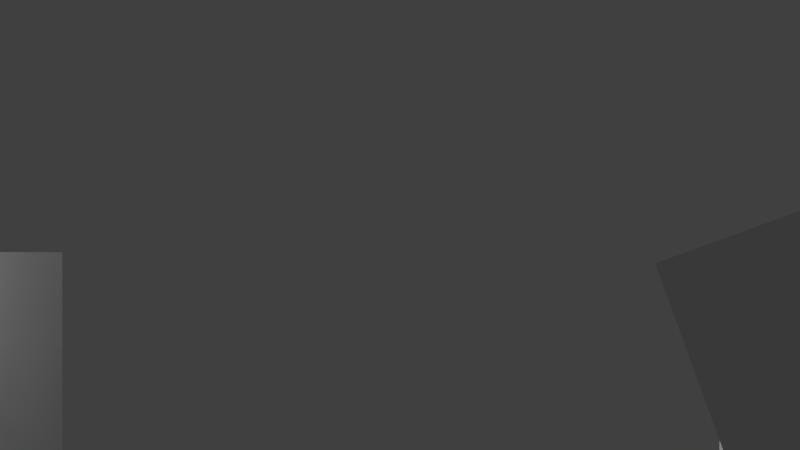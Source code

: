 # Source: SplashCharacterGroups_02.blend  (saved by Blender 2.78.0; exported with 4.5.12 LTS)
import bpy
from mathutils import Matrix  # noqa: F401  (used for matrix-valued properties, if any)

bpy.ops.wm.read_factory_settings(use_empty=True)
scene = bpy.context.scene
scene.name = 'Scene'

# ---- collections
col_collection_1 = bpy.data.collections.new('Collection 1'); scene.collection.children.link(col_collection_1)

# ---- materials (node trees are filled in below, after node groups)
mat_material_splash = bpy.data.materials.new('Material_splash')
mat_material_splash.alpha_threshold = 0.0
mat_material_splash.use_transparent_shadow = False
mat_material_splash.preview_render_type = 'CUBE'
mat_material_splash.roughness = 0.5
mat_material_splash_001 = bpy.data.materials.new('Material_splash.001')
mat_material_splash_001.alpha_threshold = 0.0
mat_material_splash_001.use_transparent_shadow = False
mat_material_splash_001.preview_render_type = 'CUBE'
mat_material_splash_001.roughness = 0.5

# ---- material node trees

# ---- world
world_world = bpy.data.worlds.new('World'); scene.world = world_world
world_world.color = (0.05088, 0.05088, 0.05088)
world_world.use_sun_shadow = False
world_world.sun_shadow_jitter_overblur = 0.0
world_world.cycles.sampling_method = 'MANUAL'

# ---- cameras
cam_camera = bpy.data.cameras.new('Camera')
cam_camera.clip_end = 100.0
cam_camera.lens = 27.71
cam_camera.sensor_width = 32.0
cam_camera.sensor_height = 18.0
cam_camera.display_size = 2.0
cam_camera.show_safe_areas = True
cam_camera.lens_unit = 'FOV'
cam_camera.dof.focus_distance = 0.0
cam_camera.dof.aperture_fstop = 128.0
cam_camera.dof.aperture_blades = 6

# ---- meshes
me_plane_013 = bpy.data.meshes.new('Plane.013')
me_plane_013.from_pydata([(0.25, 0.25, 0.0), (0.25, -0.25, 0.0), (-0.25, 0.25, 0.0), (-0.25, -0.25, 0.0)], [], [(3, 1, 0, 2)])
_uv = me_plane_013.uv_layers.new(name='UVMap')
_uv.uv.foreach_set('vector', [0.9999, 0.7499, 0.7499, 0.7499, 0.7499, 0.9999, 0.9999, 0.9999])
me_plane_013.materials.append(mat_material_splash)
me_plane_013.use_remesh_preserve_volume = False
me_plane_013.use_remesh_preserve_attributes = False
me_plane_013.use_mirror_vertex_groups = False
me_plane_013.update()
me_plane_011 = bpy.data.meshes.new('Plane.011')
me_plane_011.from_pydata([(-0.25, 0.25, 0.0), (0.25, 0.25, 0.0), (-0.25, -0.25, 0.0), (0.25, -0.25, 0.0)], [], [(2, 3, 1, 0)])
_uv = me_plane_011.uv_layers.new(name='UVMap')
_uv.uv.foreach_set('vector', [0.5, 0.7499, 0.7499, 0.7499, 0.7499, 0.9999, 0.5, 0.9999])
me_plane_011.materials.append(mat_material_splash)
me_plane_011.use_remesh_preserve_volume = False
me_plane_011.use_remesh_preserve_attributes = False
me_plane_011.use_mirror_vertex_groups = False
me_plane_011.update()
me_plane_010 = bpy.data.meshes.new('Plane.010')
me_plane_010.from_pydata([(-0.25, 0.25, 0.0), (0.25, 0.25, 0.0), (-0.25, -0.25, 0.0), (0.25, -0.25, 0.0)], [], [(2, 3, 1, 0)])
_uv = me_plane_010.uv_layers.new(name='UVMap')
_uv.uv.foreach_set('vector', [0.2501, 0.7499, 0.0001003, 0.7499, 0.0001002, 0.9999, 0.2501, 0.9999])
me_plane_010.materials.append(mat_material_splash)
me_plane_010.use_remesh_preserve_volume = False
me_plane_010.use_remesh_preserve_attributes = False
me_plane_010.use_mirror_vertex_groups = False
me_plane_010.update()
me_plane_002 = bpy.data.meshes.new('Plane.002')
me_plane_002.from_pydata([(-0.25, -0.25, 0.0), (-0.25, 0.25, 0.0), (0.25, -0.25, 0.0), (0.25, 0.25, 0.0)], [], [(0, 2, 3, 1)])
_uv = me_plane_002.uv_layers.new(name='UVMap')
_uv.uv.foreach_set('vector', [0.0001001, 0.5, 0.25, 0.5, 0.2501, 0.7499, 0.0001002, 0.7499])
me_plane_002.materials.append(mat_material_splash)
me_plane_002.use_remesh_preserve_volume = False
me_plane_002.use_remesh_preserve_attributes = False
me_plane_002.use_mirror_vertex_groups = False
me_plane_002.update()
me_plane_017 = bpy.data.meshes.new('Plane.017')
me_plane_017.from_pydata([(0.25, 0.25, 0.0), (-0.25, 0.25, 0.0), (0.25, -0.25, 0.0), (-0.25, -0.25, 0.0)], [], [(3, 2, 0, 1)])
_uv = me_plane_017.uv_layers.new(name='UVMap')
_uv.uv.foreach_set('vector', [0.2501, 0.7499, 0.5, 0.7499, 0.5, 0.9999, 0.2501, 0.9999])
me_plane_017.materials.append(mat_material_splash)
me_plane_017.use_remesh_preserve_volume = False
me_plane_017.use_remesh_preserve_attributes = False
me_plane_017.use_mirror_vertex_groups = False
me_plane_017.update()
me_plane_001 = bpy.data.meshes.new('Plane.001')
me_plane_001.from_pydata([(0.25, 0.25, -1.629e-07), (-0.25, 0.25, 1.629e-07), (0.25, -0.25, -1.629e-07), (-0.25, -0.25, 1.629e-07)], [], [(2, 0, 1, 3)])
_uv = me_plane_001.uv_layers.new(name='UVMap')
_uv.uv.foreach_set('vector', [0.5, 0.7499, 0.5, 0.9999, 0.7499, 0.9999, 0.7499, 0.7499])
me_plane_001.materials.append(mat_material_splash_001)
me_plane_001.use_remesh_preserve_volume = False
me_plane_001.use_remesh_preserve_attributes = False
me_plane_001.use_mirror_vertex_groups = False
me_plane_001.update()

# ---- objects
ob_camera_unitygamesplash_delme = bpy.data.objects.new('Camera_UnityGameSplash_DELME', cam_camera)
ob_mesh_hyena = bpy.data.objects.new('mesh_hyena', me_plane_013)
ob_mesh_lioness = bpy.data.objects.new('mesh_lioness', me_plane_011)
ob_mesh_roan = bpy.data.objects.new('mesh_roan', me_plane_010)
ob_mesh_maasai = bpy.data.objects.new('mesh_maasai', me_plane_002)
ob_mesh_puku = bpy.data.objects.new('mesh_puku', me_plane_017)
ob_mesh_lion = bpy.data.objects.new('mesh_lion', me_plane_001)

# ---- transforms, parenting, visibility, modifiers, constraints
ob_camera_unitygamesplash_delme.location = (0.0, 9.054, 0.0)
ob_camera_unitygamesplash_delme.rotation_euler = (-1.571, 3.142, 0.0)
ob_camera_unitygamesplash_delme.lock_scale = (True, True, True)
ob_camera_unitygamesplash_delme.hide_select = True
ob_camera_unitygamesplash_delme.lineart.crease_threshold = 0.0
ob_mesh_hyena.location = (3.103, 6.778, -0.7014)
ob_mesh_hyena.rotation_euler = (1.571, -0.0, -3.142)
ob_mesh_hyena.scale = (5.197, 5.197, 5.197)
ob_mesh_hyena.lineart.crease_threshold = 0.0
ob_mesh_lioness.location = (-2.672, 6.079, -1.417)
ob_mesh_lioness.rotation_euler = (1.571, -0.0, -3.142)
ob_mesh_lioness.scale = (5.197, 5.197, 5.197)
ob_mesh_lioness.lineart.crease_threshold = 0.0
ob_mesh_roan.location = (3.379, 6.562, 0.315)
ob_mesh_roan.rotation_euler = (1.571, -0.0, -3.142)
ob_mesh_roan.scale = (5.197, 5.197, 5.197)
ob_mesh_roan.lineart.crease_threshold = 0.0
ob_mesh_maasai.location = (-2.499, 6.792, -0.9021)
ob_mesh_maasai.rotation_euler = (1.571, -0.3491, -3.142)
ob_mesh_maasai.scale = (5.197, 5.197, 5.197)
ob_mesh_maasai.lineart.crease_threshold = 0.0
ob_mesh_puku.location = (-3.438, 6.428, -0.006628)
ob_mesh_puku.rotation_euler = (1.571, -0.0, -3.142)
ob_mesh_puku.scale = (5.197, 5.197, 5.197)
ob_mesh_puku.lineart.crease_threshold = 0.0
ob_mesh_lion.location = (2.749, 6.079, -1.417)
ob_mesh_lion.rotation_euler = (1.571, -0.0, -3.142)
ob_mesh_lion.scale = (5.197, 5.197, 5.197)
ob_mesh_lion.lineart.crease_threshold = 0.0

# ---- collection membership
col_collection_1.objects.link(ob_camera_unitygamesplash_delme)
col_collection_1.objects.link(ob_mesh_hyena)
col_collection_1.objects.link(ob_mesh_lioness)
col_collection_1.objects.link(ob_mesh_roan)
col_collection_1.objects.link(ob_mesh_maasai)
col_collection_1.objects.link(ob_mesh_puku)
col_collection_1.objects.link(ob_mesh_lion)

# ---- scene / render settings (as saved in the file)
scene.camera = ob_camera_unitygamesplash_delme
scene.frame_start = 1; scene.frame_end = 250; scene.frame_set(40)
scene.render.engine = 'BLENDER_EEVEE_NEXT'
scene.render.resolution_percentage = 50
scene.render.dither_intensity = 0.0
scene.cycles.use_denoising = False
scene.cycles.samples = 128
scene.cycles.sampling_pattern = 'TABULATED_SOBOL'
scene.cycles.light_sampling_threshold = 0.0
scene.cycles.use_adaptive_sampling = False
scene.cycles.use_light_tree = False
scene.cycles.blur_glossy = 0.0
scene.cycles.sample_clamp_indirect = 0.0
scene.view_settings.view_transform = 'Standard'
bpy.context.view_layer.update()

# ---- added for rendering (the .blend has no usable light): sun
light_auto_sun = bpy.data.lights.new('AutoSun', 'SUN')
light_auto_sun.energy = 3.0
light_auto_sun.angle = 0.0523599
ob_auto_sun = bpy.data.objects.new('AutoSun', light_auto_sun)
scene.collection.objects.link(ob_auto_sun)
ob_auto_sun.rotation_euler = (0.872665, 0.174533, 0.523599)
bpy.context.view_layer.update()
